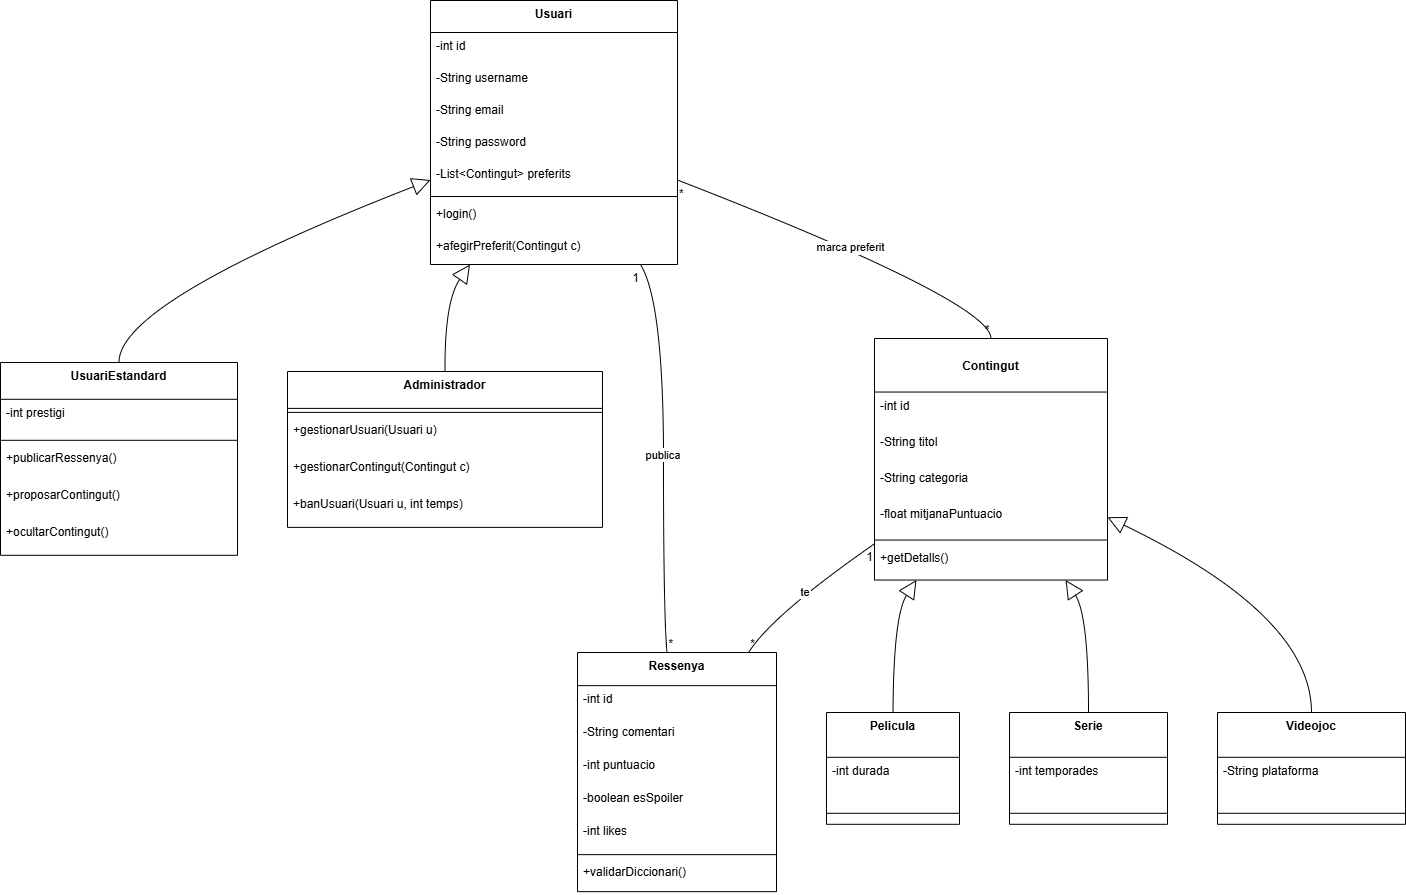

The diagram above was exported from draw.io. Its source (the exported page's mxGraphModel, read from the mxfile embedded in the PNG):
<mxGraphModel dx="2255" dy="980" grid="1" gridSize="10" guides="1" tooltips="1" connect="1" arrows="1" fold="1" page="1" pageScale="1" pageWidth="827" pageHeight="1169" math="0" shadow="0">
  <root>
    <mxCell id="0" />
    <mxCell id="1" parent="0" />
    <mxCell id="hAdHTg5pMvIzHSeB-Pmi-1" parent="1" style="swimlane;fontStyle=1;align=center;verticalAlign=top;childLayout=stackLayout;horizontal=1;startSize=32;horizontalStack=0;resizeParent=1;resizeParentMax=0;resizeLast=0;collapsible=0;marginBottom=0;" value="Usuari" vertex="1">
      <mxGeometry height="264" width="247" x="450" y="20" as="geometry" />
    </mxCell>
    <mxCell id="hAdHTg5pMvIzHSeB-Pmi-2" parent="hAdHTg5pMvIzHSeB-Pmi-1" style="text;strokeColor=none;fillColor=none;align=left;verticalAlign=top;spacingLeft=4;spacingRight=4;overflow=hidden;rotatable=0;points=[[0,0.5],[1,0.5]];portConstraint=eastwest;" value="-int id" vertex="1">
      <mxGeometry height="32" width="247" y="32" as="geometry" />
    </mxCell>
    <mxCell id="hAdHTg5pMvIzHSeB-Pmi-3" parent="hAdHTg5pMvIzHSeB-Pmi-1" style="text;strokeColor=none;fillColor=none;align=left;verticalAlign=top;spacingLeft=4;spacingRight=4;overflow=hidden;rotatable=0;points=[[0,0.5],[1,0.5]];portConstraint=eastwest;" value="-String username" vertex="1">
      <mxGeometry height="32" width="247" y="64" as="geometry" />
    </mxCell>
    <mxCell id="hAdHTg5pMvIzHSeB-Pmi-4" parent="hAdHTg5pMvIzHSeB-Pmi-1" style="text;strokeColor=none;fillColor=none;align=left;verticalAlign=top;spacingLeft=4;spacingRight=4;overflow=hidden;rotatable=0;points=[[0,0.5],[1,0.5]];portConstraint=eastwest;" value="-String email" vertex="1">
      <mxGeometry height="32" width="247" y="96" as="geometry" />
    </mxCell>
    <mxCell id="hAdHTg5pMvIzHSeB-Pmi-5" parent="hAdHTg5pMvIzHSeB-Pmi-1" style="text;strokeColor=none;fillColor=none;align=left;verticalAlign=top;spacingLeft=4;spacingRight=4;overflow=hidden;rotatable=0;points=[[0,0.5],[1,0.5]];portConstraint=eastwest;" value="-String password" vertex="1">
      <mxGeometry height="32" width="247" y="128" as="geometry" />
    </mxCell>
    <mxCell id="hAdHTg5pMvIzHSeB-Pmi-6" parent="hAdHTg5pMvIzHSeB-Pmi-1" style="text;strokeColor=none;fillColor=none;align=left;verticalAlign=top;spacingLeft=4;spacingRight=4;overflow=hidden;rotatable=0;points=[[0,0.5],[1,0.5]];portConstraint=eastwest;" value="-List&lt;Contingut&gt; preferits" vertex="1">
      <mxGeometry height="32" width="247" y="160" as="geometry" />
    </mxCell>
    <mxCell id="hAdHTg5pMvIzHSeB-Pmi-7" parent="hAdHTg5pMvIzHSeB-Pmi-1" style="line;strokeWidth=1;fillColor=none;align=left;verticalAlign=middle;spacingTop=-1;spacingLeft=3;spacingRight=3;rotatable=0;labelPosition=right;points=[];portConstraint=eastwest;strokeColor=inherit;" vertex="1">
      <mxGeometry height="8" width="247" y="192" as="geometry" />
    </mxCell>
    <mxCell id="hAdHTg5pMvIzHSeB-Pmi-8" parent="hAdHTg5pMvIzHSeB-Pmi-1" style="text;strokeColor=none;fillColor=none;align=left;verticalAlign=top;spacingLeft=4;spacingRight=4;overflow=hidden;rotatable=0;points=[[0,0.5],[1,0.5]];portConstraint=eastwest;" value="+login()" vertex="1">
      <mxGeometry height="32" width="247" y="200" as="geometry" />
    </mxCell>
    <mxCell id="hAdHTg5pMvIzHSeB-Pmi-9" parent="hAdHTg5pMvIzHSeB-Pmi-1" style="text;strokeColor=none;fillColor=none;align=left;verticalAlign=top;spacingLeft=4;spacingRight=4;overflow=hidden;rotatable=0;points=[[0,0.5],[1,0.5]];portConstraint=eastwest;" value="+afegirPreferit(Contingut c)" vertex="1">
      <mxGeometry height="32" width="247" y="232" as="geometry" />
    </mxCell>
    <mxCell id="hAdHTg5pMvIzHSeB-Pmi-10" parent="1" style="swimlane;fontStyle=1;align=center;verticalAlign=top;childLayout=stackLayout;horizontal=1;startSize=36.8;horizontalStack=0;resizeParent=1;resizeParentMax=0;resizeLast=0;collapsible=0;marginBottom=0;" value="UsuariEstandard" vertex="1">
      <mxGeometry height="192.8" width="237" x="20" y="382" as="geometry" />
    </mxCell>
    <mxCell id="hAdHTg5pMvIzHSeB-Pmi-11" parent="hAdHTg5pMvIzHSeB-Pmi-10" style="text;strokeColor=none;fillColor=none;align=left;verticalAlign=top;spacingLeft=4;spacingRight=4;overflow=hidden;rotatable=0;points=[[0,0.5],[1,0.5]];portConstraint=eastwest;" value="-int prestigi" vertex="1">
      <mxGeometry height="37" width="237" y="36.8" as="geometry" />
    </mxCell>
    <mxCell id="hAdHTg5pMvIzHSeB-Pmi-12" parent="hAdHTg5pMvIzHSeB-Pmi-10" style="line;strokeWidth=1;fillColor=none;align=left;verticalAlign=middle;spacingTop=-1;spacingLeft=3;spacingRight=3;rotatable=0;labelPosition=right;points=[];portConstraint=eastwest;strokeColor=inherit;" vertex="1">
      <mxGeometry height="8" width="237" y="73.8" as="geometry" />
    </mxCell>
    <mxCell id="hAdHTg5pMvIzHSeB-Pmi-13" parent="hAdHTg5pMvIzHSeB-Pmi-10" style="text;strokeColor=none;fillColor=none;align=left;verticalAlign=top;spacingLeft=4;spacingRight=4;overflow=hidden;rotatable=0;points=[[0,0.5],[1,0.5]];portConstraint=eastwest;" value="+publicarRessenya()" vertex="1">
      <mxGeometry height="37" width="237" y="81.8" as="geometry" />
    </mxCell>
    <mxCell id="hAdHTg5pMvIzHSeB-Pmi-14" parent="hAdHTg5pMvIzHSeB-Pmi-10" style="text;strokeColor=none;fillColor=none;align=left;verticalAlign=top;spacingLeft=4;spacingRight=4;overflow=hidden;rotatable=0;points=[[0,0.5],[1,0.5]];portConstraint=eastwest;" value="+proposarContingut()" vertex="1">
      <mxGeometry height="37" width="237" y="118.8" as="geometry" />
    </mxCell>
    <mxCell id="hAdHTg5pMvIzHSeB-Pmi-15" parent="hAdHTg5pMvIzHSeB-Pmi-10" style="text;strokeColor=none;fillColor=none;align=left;verticalAlign=top;spacingLeft=4;spacingRight=4;overflow=hidden;rotatable=0;points=[[0,0.5],[1,0.5]];portConstraint=eastwest;" value="+ocultarContingut()" vertex="1">
      <mxGeometry height="37" width="237" y="155.8" as="geometry" />
    </mxCell>
    <mxCell id="hAdHTg5pMvIzHSeB-Pmi-16" parent="1" style="swimlane;fontStyle=1;align=center;verticalAlign=top;childLayout=stackLayout;horizontal=1;startSize=36.888888888888886;horizontalStack=0;resizeParent=1;resizeParentMax=0;resizeLast=0;collapsible=0;marginBottom=0;" value="Administrador" vertex="1">
      <mxGeometry height="155.88888888888889" width="315" x="307" y="391" as="geometry" />
    </mxCell>
    <mxCell id="hAdHTg5pMvIzHSeB-Pmi-17" parent="hAdHTg5pMvIzHSeB-Pmi-16" style="line;strokeWidth=1;fillColor=none;align=left;verticalAlign=middle;spacingTop=-1;spacingLeft=3;spacingRight=3;rotatable=0;labelPosition=right;points=[];portConstraint=eastwest;strokeColor=inherit;" vertex="1">
      <mxGeometry height="8" width="315" y="36.888888888888886" as="geometry" />
    </mxCell>
    <mxCell id="hAdHTg5pMvIzHSeB-Pmi-18" parent="hAdHTg5pMvIzHSeB-Pmi-16" style="text;strokeColor=none;fillColor=none;align=left;verticalAlign=top;spacingLeft=4;spacingRight=4;overflow=hidden;rotatable=0;points=[[0,0.5],[1,0.5]];portConstraint=eastwest;" value="+gestionarUsuari(Usuari u)" vertex="1">
      <mxGeometry height="37" width="315" y="44.888888888888886" as="geometry" />
    </mxCell>
    <mxCell id="hAdHTg5pMvIzHSeB-Pmi-19" parent="hAdHTg5pMvIzHSeB-Pmi-16" style="text;strokeColor=none;fillColor=none;align=left;verticalAlign=top;spacingLeft=4;spacingRight=4;overflow=hidden;rotatable=0;points=[[0,0.5],[1,0.5]];portConstraint=eastwest;" value="+gestionarContingut(Contingut c)" vertex="1">
      <mxGeometry height="37" width="315" y="81.88888888888889" as="geometry" />
    </mxCell>
    <mxCell id="hAdHTg5pMvIzHSeB-Pmi-20" parent="hAdHTg5pMvIzHSeB-Pmi-16" style="text;strokeColor=none;fillColor=none;align=left;verticalAlign=top;spacingLeft=4;spacingRight=4;overflow=hidden;rotatable=0;points=[[0,0.5],[1,0.5]];portConstraint=eastwest;" value="+banUsuari(Usuari u, int temps)" vertex="1">
      <mxGeometry height="37" width="315" y="118.88888888888889" as="geometry" />
    </mxCell>
    <mxCell id="hAdHTg5pMvIzHSeB-Pmi-21" parent="1" style="swimlane;fontStyle=1;align=center;verticalAlign=top;childLayout=stackLayout;horizontal=1;startSize=53.53846153846154;horizontalStack=0;resizeParent=1;resizeParentMax=0;resizeLast=0;collapsible=0;marginBottom=0;" value="&#10;Contingut" vertex="1">
      <mxGeometry height="241.53846153846155" width="233" x="894" y="358" as="geometry" />
    </mxCell>
    <mxCell id="hAdHTg5pMvIzHSeB-Pmi-22" parent="hAdHTg5pMvIzHSeB-Pmi-21" style="text;strokeColor=none;fillColor=none;align=left;verticalAlign=top;spacingLeft=4;spacingRight=4;overflow=hidden;rotatable=0;points=[[0,0.5],[1,0.5]];portConstraint=eastwest;" value="-int id" vertex="1">
      <mxGeometry height="36" width="233" y="53.53846153846154" as="geometry" />
    </mxCell>
    <mxCell id="hAdHTg5pMvIzHSeB-Pmi-23" parent="hAdHTg5pMvIzHSeB-Pmi-21" style="text;strokeColor=none;fillColor=none;align=left;verticalAlign=top;spacingLeft=4;spacingRight=4;overflow=hidden;rotatable=0;points=[[0,0.5],[1,0.5]];portConstraint=eastwest;" value="-String titol" vertex="1">
      <mxGeometry height="36" width="233" y="89.53846153846155" as="geometry" />
    </mxCell>
    <mxCell id="hAdHTg5pMvIzHSeB-Pmi-24" parent="hAdHTg5pMvIzHSeB-Pmi-21" style="text;strokeColor=none;fillColor=none;align=left;verticalAlign=top;spacingLeft=4;spacingRight=4;overflow=hidden;rotatable=0;points=[[0,0.5],[1,0.5]];portConstraint=eastwest;" value="-String categoria" vertex="1">
      <mxGeometry height="36" width="233" y="125.53846153846155" as="geometry" />
    </mxCell>
    <mxCell id="hAdHTg5pMvIzHSeB-Pmi-25" parent="hAdHTg5pMvIzHSeB-Pmi-21" style="text;strokeColor=none;fillColor=none;align=left;verticalAlign=top;spacingLeft=4;spacingRight=4;overflow=hidden;rotatable=0;points=[[0,0.5],[1,0.5]];portConstraint=eastwest;" value="-float mitjanaPuntuacio" vertex="1">
      <mxGeometry height="36" width="233" y="161.53846153846155" as="geometry" />
    </mxCell>
    <mxCell id="hAdHTg5pMvIzHSeB-Pmi-26" parent="hAdHTg5pMvIzHSeB-Pmi-21" style="line;strokeWidth=1;fillColor=none;align=left;verticalAlign=middle;spacingTop=-1;spacingLeft=3;spacingRight=3;rotatable=0;labelPosition=right;points=[];portConstraint=eastwest;strokeColor=inherit;" vertex="1">
      <mxGeometry height="8" width="233" y="197.53846153846155" as="geometry" />
    </mxCell>
    <mxCell id="hAdHTg5pMvIzHSeB-Pmi-27" parent="hAdHTg5pMvIzHSeB-Pmi-21" style="text;strokeColor=none;fillColor=none;align=left;verticalAlign=top;spacingLeft=4;spacingRight=4;overflow=hidden;rotatable=0;points=[[0,0.5],[1,0.5]];portConstraint=eastwest;" value="+getDetalls()" vertex="1">
      <mxGeometry height="36" width="233" y="205.53846153846155" as="geometry" />
    </mxCell>
    <mxCell id="hAdHTg5pMvIzHSeB-Pmi-28" parent="1" style="swimlane;fontStyle=1;align=center;verticalAlign=top;childLayout=stackLayout;horizontal=1;startSize=44.8;horizontalStack=0;resizeParent=1;resizeParentMax=0;resizeLast=0;collapsible=0;marginBottom=0;" value="Pelicula" vertex="1">
      <mxGeometry height="111.8" width="133" x="846" y="732" as="geometry" />
    </mxCell>
    <mxCell id="hAdHTg5pMvIzHSeB-Pmi-29" parent="hAdHTg5pMvIzHSeB-Pmi-28" style="text;strokeColor=none;fillColor=none;align=left;verticalAlign=top;spacingLeft=4;spacingRight=4;overflow=hidden;rotatable=0;points=[[0,0.5],[1,0.5]];portConstraint=eastwest;" value="-int durada" vertex="1">
      <mxGeometry height="45" width="133" y="44.8" as="geometry" />
    </mxCell>
    <mxCell id="hAdHTg5pMvIzHSeB-Pmi-30" parent="hAdHTg5pMvIzHSeB-Pmi-28" style="line;strokeWidth=1;fillColor=none;align=left;verticalAlign=middle;spacingTop=-1;spacingLeft=3;spacingRight=3;rotatable=0;labelPosition=right;points=[];portConstraint=eastwest;strokeColor=inherit;" vertex="1">
      <mxGeometry height="22" width="133" y="89.8" as="geometry" />
    </mxCell>
    <mxCell id="hAdHTg5pMvIzHSeB-Pmi-31" parent="1" style="swimlane;fontStyle=1;align=center;verticalAlign=top;childLayout=stackLayout;horizontal=1;startSize=44.8;horizontalStack=0;resizeParent=1;resizeParentMax=0;resizeLast=0;collapsible=0;marginBottom=0;" value="Serie" vertex="1">
      <mxGeometry height="111.8" width="158" x="1029" y="732" as="geometry" />
    </mxCell>
    <mxCell id="hAdHTg5pMvIzHSeB-Pmi-32" parent="hAdHTg5pMvIzHSeB-Pmi-31" style="text;strokeColor=none;fillColor=none;align=left;verticalAlign=top;spacingLeft=4;spacingRight=4;overflow=hidden;rotatable=0;points=[[0,0.5],[1,0.5]];portConstraint=eastwest;" value="-int temporades" vertex="1">
      <mxGeometry height="45" width="158" y="44.8" as="geometry" />
    </mxCell>
    <mxCell id="hAdHTg5pMvIzHSeB-Pmi-33" parent="hAdHTg5pMvIzHSeB-Pmi-31" style="line;strokeWidth=1;fillColor=none;align=left;verticalAlign=middle;spacingTop=-1;spacingLeft=3;spacingRight=3;rotatable=0;labelPosition=right;points=[];portConstraint=eastwest;strokeColor=inherit;" vertex="1">
      <mxGeometry height="22" width="158" y="89.8" as="geometry" />
    </mxCell>
    <mxCell id="hAdHTg5pMvIzHSeB-Pmi-34" parent="1" style="swimlane;fontStyle=1;align=center;verticalAlign=top;childLayout=stackLayout;horizontal=1;startSize=44.8;horizontalStack=0;resizeParent=1;resizeParentMax=0;resizeLast=0;collapsible=0;marginBottom=0;" value="Videojoc" vertex="1">
      <mxGeometry height="111.8" width="188" x="1237" y="732" as="geometry" />
    </mxCell>
    <mxCell id="hAdHTg5pMvIzHSeB-Pmi-35" parent="hAdHTg5pMvIzHSeB-Pmi-34" style="text;strokeColor=none;fillColor=none;align=left;verticalAlign=top;spacingLeft=4;spacingRight=4;overflow=hidden;rotatable=0;points=[[0,0.5],[1,0.5]];portConstraint=eastwest;" value="-String plataforma" vertex="1">
      <mxGeometry height="45" width="188" y="44.8" as="geometry" />
    </mxCell>
    <mxCell id="hAdHTg5pMvIzHSeB-Pmi-36" parent="hAdHTg5pMvIzHSeB-Pmi-34" style="line;strokeWidth=1;fillColor=none;align=left;verticalAlign=middle;spacingTop=-1;spacingLeft=3;spacingRight=3;rotatable=0;labelPosition=right;points=[];portConstraint=eastwest;strokeColor=inherit;" vertex="1">
      <mxGeometry height="22" width="188" y="89.8" as="geometry" />
    </mxCell>
    <mxCell id="hAdHTg5pMvIzHSeB-Pmi-37" parent="1" style="swimlane;fontStyle=1;align=center;verticalAlign=top;childLayout=stackLayout;horizontal=1;startSize=33.142857142857146;horizontalStack=0;resizeParent=1;resizeParentMax=0;resizeLast=0;collapsible=0;marginBottom=0;" value="Ressenya" vertex="1">
      <mxGeometry height="239.14285714285714" width="199" x="597" y="672" as="geometry" />
    </mxCell>
    <mxCell id="hAdHTg5pMvIzHSeB-Pmi-38" parent="hAdHTg5pMvIzHSeB-Pmi-37" style="text;strokeColor=none;fillColor=none;align=left;verticalAlign=top;spacingLeft=4;spacingRight=4;overflow=hidden;rotatable=0;points=[[0,0.5],[1,0.5]];portConstraint=eastwest;" value="-int id" vertex="1">
      <mxGeometry height="33" width="199" y="33.142857142857146" as="geometry" />
    </mxCell>
    <mxCell id="hAdHTg5pMvIzHSeB-Pmi-39" parent="hAdHTg5pMvIzHSeB-Pmi-37" style="text;strokeColor=none;fillColor=none;align=left;verticalAlign=top;spacingLeft=4;spacingRight=4;overflow=hidden;rotatable=0;points=[[0,0.5],[1,0.5]];portConstraint=eastwest;" value="-String comentari" vertex="1">
      <mxGeometry height="33" width="199" y="66.14285714285714" as="geometry" />
    </mxCell>
    <mxCell id="hAdHTg5pMvIzHSeB-Pmi-40" parent="hAdHTg5pMvIzHSeB-Pmi-37" style="text;strokeColor=none;fillColor=none;align=left;verticalAlign=top;spacingLeft=4;spacingRight=4;overflow=hidden;rotatable=0;points=[[0,0.5],[1,0.5]];portConstraint=eastwest;" value="-int puntuacio" vertex="1">
      <mxGeometry height="33" width="199" y="99.14285714285714" as="geometry" />
    </mxCell>
    <mxCell id="hAdHTg5pMvIzHSeB-Pmi-41" parent="hAdHTg5pMvIzHSeB-Pmi-37" style="text;strokeColor=none;fillColor=none;align=left;verticalAlign=top;spacingLeft=4;spacingRight=4;overflow=hidden;rotatable=0;points=[[0,0.5],[1,0.5]];portConstraint=eastwest;" value="-boolean esSpoiler" vertex="1">
      <mxGeometry height="33" width="199" y="132.14285714285714" as="geometry" />
    </mxCell>
    <mxCell id="hAdHTg5pMvIzHSeB-Pmi-42" parent="hAdHTg5pMvIzHSeB-Pmi-37" style="text;strokeColor=none;fillColor=none;align=left;verticalAlign=top;spacingLeft=4;spacingRight=4;overflow=hidden;rotatable=0;points=[[0,0.5],[1,0.5]];portConstraint=eastwest;" value="-int likes" vertex="1">
      <mxGeometry height="33" width="199" y="165.14285714285714" as="geometry" />
    </mxCell>
    <mxCell id="hAdHTg5pMvIzHSeB-Pmi-43" parent="hAdHTg5pMvIzHSeB-Pmi-37" style="line;strokeWidth=1;fillColor=none;align=left;verticalAlign=middle;spacingTop=-1;spacingLeft=3;spacingRight=3;rotatable=0;labelPosition=right;points=[];portConstraint=eastwest;strokeColor=inherit;" vertex="1">
      <mxGeometry height="8" width="199" y="198.14285714285714" as="geometry" />
    </mxCell>
    <mxCell id="hAdHTg5pMvIzHSeB-Pmi-44" parent="hAdHTg5pMvIzHSeB-Pmi-37" style="text;strokeColor=none;fillColor=none;align=left;verticalAlign=top;spacingLeft=4;spacingRight=4;overflow=hidden;rotatable=0;points=[[0,0.5],[1,0.5]];portConstraint=eastwest;" value="+validarDiccionari()" vertex="1">
      <mxGeometry height="33" width="199" y="206.14285714285714" as="geometry" />
    </mxCell>
    <mxCell id="hAdHTg5pMvIzHSeB-Pmi-45" edge="1" parent="1" source="hAdHTg5pMvIzHSeB-Pmi-1" style="curved=1;startArrow=block;startSize=16;startFill=0;endArrow=none;exitX=0;exitY=0.68;entryX=0.5;entryY=0;rounded=0;" target="hAdHTg5pMvIzHSeB-Pmi-10" value="">
      <mxGeometry relative="1" as="geometry">
        <Array as="points">
          <mxPoint x="138" y="321" />
        </Array>
      </mxGeometry>
    </mxCell>
    <mxCell id="hAdHTg5pMvIzHSeB-Pmi-46" edge="1" parent="1" source="hAdHTg5pMvIzHSeB-Pmi-1" style="curved=1;startArrow=block;startSize=16;startFill=0;endArrow=none;exitX=0.16;exitY=1;entryX=0.5;entryY=0;rounded=0;" target="hAdHTg5pMvIzHSeB-Pmi-16" value="">
      <mxGeometry relative="1" as="geometry">
        <Array as="points">
          <mxPoint x="464" y="321" />
        </Array>
      </mxGeometry>
    </mxCell>
    <mxCell id="hAdHTg5pMvIzHSeB-Pmi-47" edge="1" parent="1" source="hAdHTg5pMvIzHSeB-Pmi-21" style="curved=1;startArrow=block;startSize=16;startFill=0;endArrow=none;exitX=0.18;exitY=1;entryX=0.5;entryY=0;rounded=0;" target="hAdHTg5pMvIzHSeB-Pmi-28" value="">
      <mxGeometry relative="1" as="geometry">
        <Array as="points">
          <mxPoint x="913" y="635" />
        </Array>
      </mxGeometry>
    </mxCell>
    <mxCell id="hAdHTg5pMvIzHSeB-Pmi-48" edge="1" parent="1" source="hAdHTg5pMvIzHSeB-Pmi-21" style="curved=1;startArrow=block;startSize=16;startFill=0;endArrow=none;exitX=0.82;exitY=1;entryX=0.5;entryY=0;rounded=0;" target="hAdHTg5pMvIzHSeB-Pmi-31" value="">
      <mxGeometry relative="1" as="geometry">
        <Array as="points">
          <mxPoint x="1108" y="635" />
        </Array>
      </mxGeometry>
    </mxCell>
    <mxCell id="hAdHTg5pMvIzHSeB-Pmi-49" edge="1" parent="1" source="hAdHTg5pMvIzHSeB-Pmi-21" style="curved=1;startArrow=block;startSize=16;startFill=0;endArrow=none;exitX=1;exitY=0.74;entryX=0.5;entryY=0;rounded=0;" target="hAdHTg5pMvIzHSeB-Pmi-34" value="">
      <mxGeometry relative="1" as="geometry">
        <Array as="points">
          <mxPoint x="1331" y="635" />
        </Array>
      </mxGeometry>
    </mxCell>
    <mxCell id="hAdHTg5pMvIzHSeB-Pmi-50" edge="1" parent="1" source="hAdHTg5pMvIzHSeB-Pmi-1" style="curved=1;startArrow=none;endArrow=none;exitX=0.85;exitY=1;entryX=0.45;entryY=0;rounded=0;" target="hAdHTg5pMvIzHSeB-Pmi-37" value="publica">
      <mxGeometry relative="1" as="geometry">
        <Array as="points">
          <mxPoint x="683" y="321" />
          <mxPoint x="683" y="635" />
        </Array>
      </mxGeometry>
    </mxCell>
    <mxCell id="hAdHTg5pMvIzHSeB-Pmi-51" parent="hAdHTg5pMvIzHSeB-Pmi-50" style="edgeLabel;resizable=0;labelBackgroundColor=none;fontSize=12;align=right;verticalAlign=top;" value="1" vertex="1">
      <mxGeometry relative="1" x="-1" as="geometry" />
    </mxCell>
    <mxCell id="hAdHTg5pMvIzHSeB-Pmi-52" parent="hAdHTg5pMvIzHSeB-Pmi-50" style="edgeLabel;resizable=0;labelBackgroundColor=none;fontSize=12;align=left;verticalAlign=bottom;" value="*" vertex="1">
      <mxGeometry relative="1" x="1" as="geometry" />
    </mxCell>
    <mxCell id="hAdHTg5pMvIzHSeB-Pmi-53" edge="1" parent="1" source="hAdHTg5pMvIzHSeB-Pmi-21" style="curved=1;startArrow=none;endArrow=none;exitX=0;exitY=0.85;entryX=0.86;entryY=0;rounded=0;" target="hAdHTg5pMvIzHSeB-Pmi-37" value="te">
      <mxGeometry relative="1" as="geometry">
        <Array as="points">
          <mxPoint x="791" y="635" />
        </Array>
      </mxGeometry>
    </mxCell>
    <mxCell id="hAdHTg5pMvIzHSeB-Pmi-54" parent="hAdHTg5pMvIzHSeB-Pmi-53" style="edgeLabel;resizable=0;labelBackgroundColor=none;fontSize=12;align=right;verticalAlign=top;" value="1" vertex="1">
      <mxGeometry relative="1" x="-1" as="geometry" />
    </mxCell>
    <mxCell id="hAdHTg5pMvIzHSeB-Pmi-55" parent="hAdHTg5pMvIzHSeB-Pmi-53" style="edgeLabel;resizable=0;labelBackgroundColor=none;fontSize=12;align=left;verticalAlign=bottom;" value="*" vertex="1">
      <mxGeometry relative="1" x="1" as="geometry" />
    </mxCell>
    <mxCell id="hAdHTg5pMvIzHSeB-Pmi-56" edge="1" parent="1" source="hAdHTg5pMvIzHSeB-Pmi-1" style="curved=1;startArrow=none;endArrow=none;exitX=1;exitY=0.68;entryX=0.5;entryY=0;rounded=0;" target="hAdHTg5pMvIzHSeB-Pmi-21" value="marca preferit">
      <mxGeometry relative="1" as="geometry">
        <Array as="points">
          <mxPoint x="1010" y="321" />
        </Array>
      </mxGeometry>
    </mxCell>
    <mxCell id="hAdHTg5pMvIzHSeB-Pmi-57" parent="hAdHTg5pMvIzHSeB-Pmi-56" style="edgeLabel;resizable=0;labelBackgroundColor=none;fontSize=12;align=left;verticalAlign=top;" value="*" vertex="1">
      <mxGeometry relative="1" x="-1" as="geometry" />
    </mxCell>
    <mxCell id="hAdHTg5pMvIzHSeB-Pmi-58" parent="hAdHTg5pMvIzHSeB-Pmi-56" style="edgeLabel;resizable=0;labelBackgroundColor=none;fontSize=12;align=right;verticalAlign=bottom;" value="*" vertex="1">
      <mxGeometry relative="1" x="1" as="geometry" />
    </mxCell>
  </root>
</mxGraphModel>